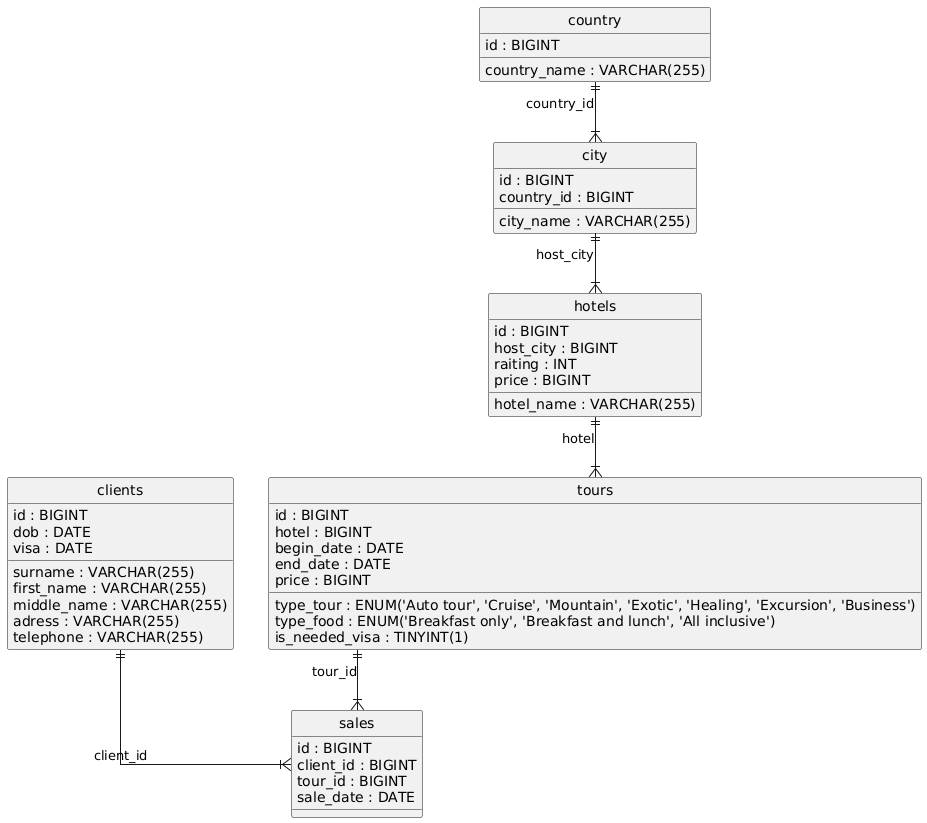

The diagram above was rendered by PlantUML. Its source (embedded in the PNG):
@startuml
hide circle
skinparam linetype ortho

entity "clients" as clients {
  id : BIGINT
  surname : VARCHAR(255)
  first_name : VARCHAR(255)
  middle_name : VARCHAR(255)
  dob : DATE
  adress : VARCHAR(255)
  telephone : VARCHAR(255)
  visa : DATE
}

entity "country" as country {
  id : BIGINT
  country_name : VARCHAR(255)
}

entity "city" as city {
  id : BIGINT
  country_id : BIGINT
  city_name : VARCHAR(255)
}

entity "hotels" as hotels {
  id : BIGINT
  host_city : BIGINT
  hotel_name : VARCHAR(255)
  raiting : INT
  price : BIGINT
}

entity "tours" as tours {
  id : BIGINT
  type_tour : ENUM('Auto tour', 'Cruise', 'Mountain', 'Exotic', 'Healing', 'Excursion', 'Business')
  type_food : ENUM('Breakfast only', 'Breakfast and lunch', 'All inclusive')
  hotel : BIGINT
  begin_date : DATE
  end_date : DATE
  is_needed_visa : TINYINT(1)
  price : BIGINT
}

entity "sales" as sales {
  id : BIGINT
  client_id : BIGINT
  tour_id : BIGINT
  sale_date : DATE
}

country ||--|{ city : "country_id"
city ||--|{ hotels : "host_city"
hotels ||--|{ tours : "hotel"
clients ||--|{ sales : "client_id"
tours ||--|{ sales : "tour_id"
@enduml